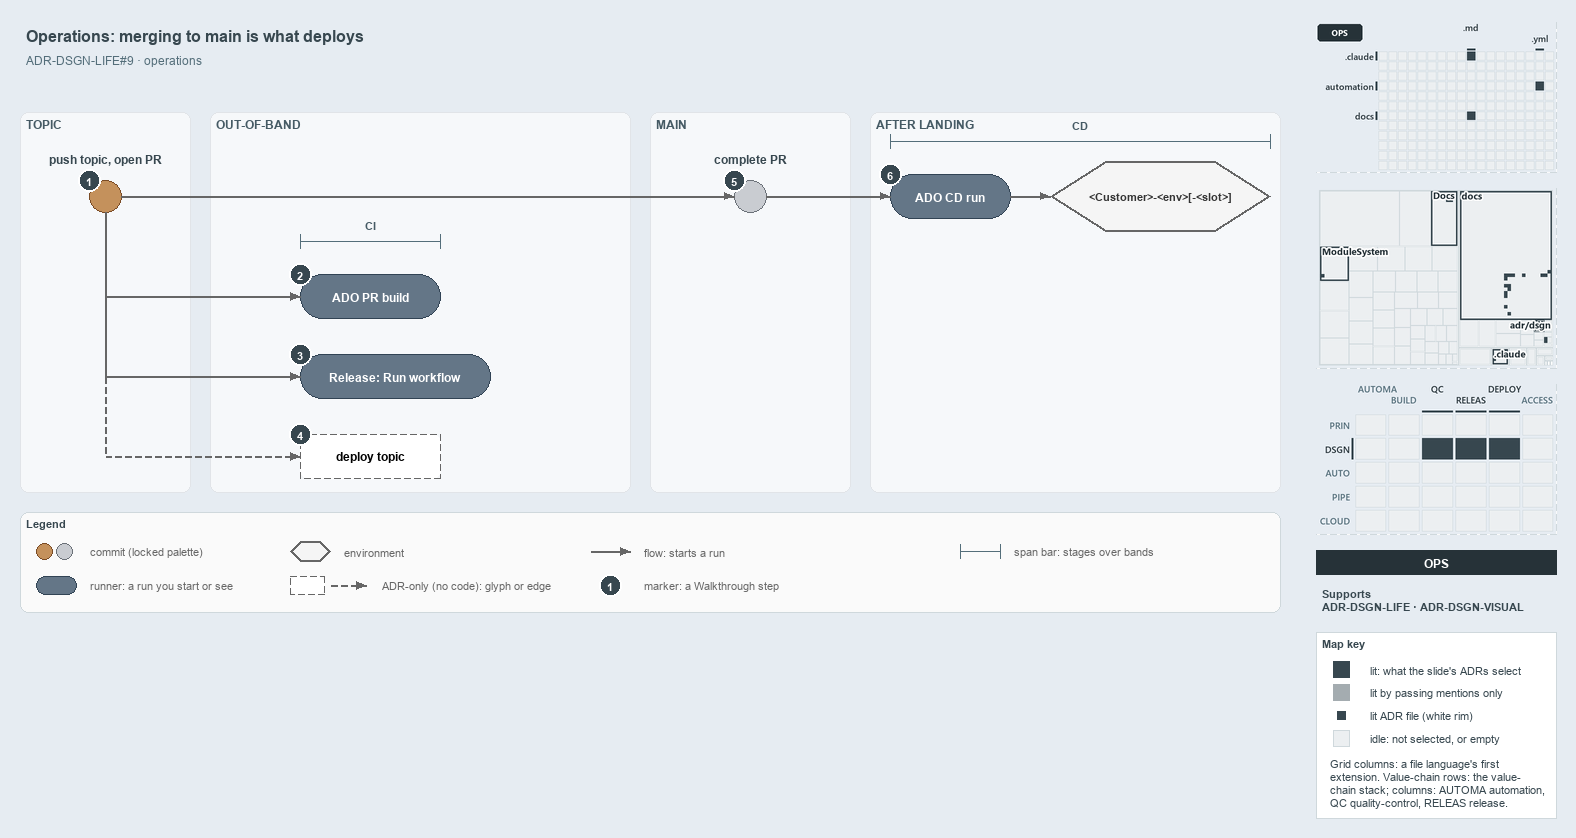

The diagram above was exported from draw.io. Its source (the exported page's mxGraphModel, read from the mxfile embedded in the PNG):
<mxGraphModel dx="1024" dy="768" grid="0" gridSize="10" guides="1" tooltips="1" connect="1" arrows="1" fold="1" page="1" pageScale="1" pageWidth="1572" pageHeight="630" background="#E6ECF2" math="0" shadow="0">
  <root>
    <mxCell id="0" />
    <mxCell id="1" parent="0" />
    <mxCell id="title" value="Operations: merging to main is what deploys" style="text;html=1;align=left;verticalAlign=middle;fontSize=16;fontStyle=1;fontColor=#37474F;" vertex="1" parent="1">
      <mxGeometry x="20" y="14" width="1260" height="30" as="geometry" />
    </mxCell>
    <mxCell id="subtitle" value="ADR-DSGN-LIFE#9 &amp;#183; operations" style="text;html=1;align=left;verticalAlign=middle;fontSize=12;fontColor=#546E7A;" vertex="1" parent="1">
      <mxGeometry x="20" y="44" width="1240" height="20" as="geometry" />
    </mxCell>
    <mxCell id="band-topic" value="TOPIC" style="rounded=1;html=1;arcSize=3;fillColor=#F6F8FA;strokeColor=#E1E4E8;verticalAlign=top;align=left;spacingLeft=8;fontStyle=1;fontSize=12;fontColor=#455A64;" vertex="1" parent="1">
      <mxGeometry x="20" y="106" width="170" height="380" as="geometry" />
    </mxCell>
    <mxCell id="band-oob" value="OUT-OF-BAND" style="rounded=1;html=1;arcSize=3;fillColor=#F6F8FA;strokeColor=#E1E4E8;verticalAlign=top;align=left;spacingLeft=8;fontStyle=1;fontSize=12;fontColor=#455A64;" vertex="1" parent="1">
      <mxGeometry x="210" y="106" width="420" height="380" as="geometry" />
    </mxCell>
    <mxCell id="band-main" value="MAIN" style="rounded=1;html=1;arcSize=3;fillColor=#F6F8FA;strokeColor=#E1E4E8;verticalAlign=top;align=left;spacingLeft=8;fontStyle=1;fontSize=12;fontColor=#455A64;" vertex="1" parent="1">
      <mxGeometry x="650" y="106" width="200" height="380" as="geometry" />
    </mxCell>
    <mxCell id="band-after" value="AFTER LANDING" style="rounded=1;html=1;arcSize=3;fillColor=#F6F8FA;strokeColor=#E1E4E8;verticalAlign=top;align=left;spacingLeft=8;fontStyle=1;fontSize=12;fontColor=#455A64;" vertex="1" parent="1">
      <mxGeometry x="870" y="106" width="410" height="380" as="geometry" />
    </mxCell>
    <mxCell id="c-topic" value="" style="ellipse;html=1;fillColor=#C4915C;strokeColor=#7A4B25;strokeWidth=1.5;fontStyle=1;fontSize=11;" vertex="1" parent="1">
      <mxGeometry x="89" y="174" width="32" height="32" as="geometry" />
    </mxCell>
    <mxCell id="c-topic-name" value="push topic, open PR" style="text;html=1;align=center;verticalAlign=middle;fontSize=12;fontStyle=1;fontColor=#37474F;" vertex="1" parent="1">
      <mxGeometry x="25" y="144" width="160" height="18" as="geometry" />
    </mxCell>
    <mxCell id="c-main" value="" style="ellipse;html=1;fillColor=#C9CCD1;strokeColor=#6B7178;strokeWidth=1.5;fontStyle=1;fontSize=11;" vertex="1" parent="1">
      <mxGeometry x="734" y="174" width="32" height="32" as="geometry" />
    </mxCell>
    <mxCell id="c-main-name" value="complete PR" style="text;html=1;align=center;verticalAlign=middle;fontSize=12;fontStyle=1;fontColor=#37474F;" vertex="1" parent="1">
      <mxGeometry x="670" y="144" width="160" height="18" as="geometry" />
    </mxCell>
    <mxCell id="edge-topic-main" value="" style="edgeStyle=orthogonalEdgeStyle;rounded=1;html=1;endArrow=block;strokeColor=#666666;" edge="1" parent="1" source="c-topic" target="c-main">
      <mxGeometry relative="1" as="geometry" />
    </mxCell>
    <mxCell id="r-cd" value="&lt;b&gt;ADO CD run&lt;/b&gt;" style="rounded=1;arcSize=50;whiteSpace=wrap;html=1;fillColor=#647687;strokeColor=#314354;fontSize=12;fontColor=#FFFFFF;" vertex="1" parent="1">
      <mxGeometry x="890" y="168" width="120" height="44" as="geometry" />
    </mxCell>
    <mxCell id="e-slot" value="&lt;b&gt;&amp;lt;Customer&amp;gt;-&amp;lt;env&amp;gt;[-&amp;lt;slot&amp;gt;]&lt;/b&gt;" style="shape=hexagon;perimeter=hexagonPerimeter2;whiteSpace=wrap;html=1;fillColor=#f5f5f5;strokeColor=#666666;strokeWidth=2;fontColor=#333333;fontSize=11;" vertex="1" parent="1">
      <mxGeometry x="1050" y="155" width="220" height="70" as="geometry" />
    </mxCell>
    <mxCell id="edge-main-cd" value="" style="edgeStyle=orthogonalEdgeStyle;rounded=1;html=1;endArrow=block;strokeColor=#666666;" edge="1" parent="1" source="c-main" target="r-cd">
      <mxGeometry relative="1" as="geometry" />
    </mxCell>
    <mxCell id="edge-cd-slot" value="" style="edgeStyle=orthogonalEdgeStyle;rounded=1;html=1;endArrow=block;strokeColor=#666666;" edge="1" parent="1" source="r-cd" target="e-slot">
      <mxGeometry relative="1" as="geometry" />
    </mxCell>
    <mxCell id="span-cd" value="" style="shape=crossbar;whiteSpace=wrap;html=1;rounded=1;fillColor=none;strokeColor=#546E7A;strokeWidth=1.5;" vertex="1" parent="1">
      <mxGeometry x="890" y="128" width="380" height="14" as="geometry" />
    </mxCell>
    <mxCell id="span-cd-label" value="CD" style="text;html=1;align=center;verticalAlign=middle;fontSize=11;fontStyle=1;fontColor=#455A64;labelBackgroundColor=#F6F8FA;" vertex="1" parent="1">
      <mxGeometry x="1050" y="110" width="60" height="16" as="geometry" />
    </mxCell>
    <mxCell id="port-topic-r2" value="" style="text;html=1;strokeColor=none;fillColor=none;" vertex="1" parent="1">
      <mxGeometry x="105" y="290" width="1" height="1" as="geometry" />
    </mxCell>
    <mxCell id="port-topic-r3" value="" style="text;html=1;strokeColor=none;fillColor=none;" vertex="1" parent="1">
      <mxGeometry x="105" y="370" width="1" height="1" as="geometry" />
    </mxCell>
    <mxCell id="port-topic-r4" value="" style="text;html=1;strokeColor=none;fillColor=none;" vertex="1" parent="1">
      <mxGeometry x="105" y="450" width="1" height="1" as="geometry" />
    </mxCell>
    <mxCell id="edge-topic-bus" value="" style="edgeStyle=orthogonalEdgeStyle;rounded=1;html=1;endArrow=block;strokeColor=#666666;endArrow=none;" edge="1" parent="1" source="c-topic" target="port-topic-r2">
      <mxGeometry relative="1" as="geometry" />
    </mxCell>
    <mxCell id="edge-bus-r3" value="" style="edgeStyle=orthogonalEdgeStyle;rounded=1;html=1;endArrow=block;strokeColor=#666666;endArrow=none;" edge="1" parent="1" source="port-topic-r2" target="port-topic-r3">
      <mxGeometry relative="1" as="geometry" />
    </mxCell>
    <mxCell id="edge-bus-r4" value="" style="edgeStyle=orthogonalEdgeStyle;rounded=1;html=1;endArrow=block;strokeColor=#666666;endArrow=none;dashed=1;" edge="1" parent="1" source="port-topic-r3" target="port-topic-r4">
      <mxGeometry relative="1" as="geometry" />
    </mxCell>
    <mxCell id="r-pr" value="&lt;b&gt;ADO PR build&lt;/b&gt;" style="rounded=1;arcSize=50;whiteSpace=wrap;html=1;fillColor=#647687;strokeColor=#314354;fontSize=12;fontColor=#FFFFFF;" vertex="1" parent="1">
      <mxGeometry x="300" y="268" width="140" height="44" as="geometry" />
    </mxCell>
    <mxCell id="r-release" value="&lt;b&gt;Release: Run workflow&lt;/b&gt;" style="rounded=1;arcSize=50;whiteSpace=wrap;html=1;fillColor=#647687;strokeColor=#314354;fontSize=12;fontColor=#FFFFFF;" vertex="1" parent="1">
      <mxGeometry x="300" y="348" width="190" height="44" as="geometry" />
    </mxCell>
    <mxCell id="a-deploy" value="&lt;b&gt;deploy topic&lt;/b&gt;" style="rounded=1;whiteSpace=wrap;html=1;arcSize=50;fillColor=#FFFFFF;strokeColor=#666666;dashed=1;fontSize=12;" vertex="1" parent="1">
      <mxGeometry x="300" y="428" width="140" height="44" as="geometry" />
    </mxCell>
    <mxCell id="edge-bus-pr" value="" style="edgeStyle=orthogonalEdgeStyle;rounded=1;html=1;endArrow=block;strokeColor=#666666;" edge="1" parent="1" source="port-topic-r2" target="r-pr">
      <mxGeometry relative="1" as="geometry" />
    </mxCell>
    <mxCell id="edge-bus-release" value="" style="edgeStyle=orthogonalEdgeStyle;rounded=1;html=1;endArrow=block;strokeColor=#666666;" edge="1" parent="1" source="port-topic-r3" target="r-release">
      <mxGeometry relative="1" as="geometry" />
    </mxCell>
    <mxCell id="edge-bus-deploy" value="" style="edgeStyle=orthogonalEdgeStyle;rounded=1;html=1;endArrow=block;strokeColor=#666666;dashed=1;" edge="1" parent="1" source="port-topic-r4" target="a-deploy">
      <mxGeometry relative="1" as="geometry" />
    </mxCell>
    <mxCell id="span-ci" value="" style="shape=crossbar;whiteSpace=wrap;html=1;rounded=1;fillColor=none;strokeColor=#546E7A;strokeWidth=1.5;" vertex="1" parent="1">
      <mxGeometry x="300" y="228" width="140" height="14" as="geometry" />
    </mxCell>
    <mxCell id="span-ci-label" value="CI" style="text;html=1;align=center;verticalAlign=middle;fontSize=11;fontStyle=1;fontColor=#455A64;labelBackgroundColor=#F6F8FA;" vertex="1" parent="1">
      <mxGeometry x="340" y="210" width="60" height="16" as="geometry" />
    </mxCell>
    <mxCell id="mark-1" value="1" style="ellipse;html=1;fillColor=#37474F;strokeColor=#FFFFFF;strokeWidth=2;fontColor=#FFFFFF;fontStyle=1;fontSize=11;" vertex="1" parent="1">
      <mxGeometry x="78" y="163" width="22" height="22" as="geometry" />
    </mxCell>
    <mxCell id="mark-2" value="2" style="ellipse;html=1;fillColor=#37474F;strokeColor=#FFFFFF;strokeWidth=2;fontColor=#FFFFFF;fontStyle=1;fontSize=11;" vertex="1" parent="1">
      <mxGeometry x="289" y="257" width="22" height="22" as="geometry" />
    </mxCell>
    <mxCell id="mark-3" value="3" style="ellipse;html=1;fillColor=#37474F;strokeColor=#FFFFFF;strokeWidth=2;fontColor=#FFFFFF;fontStyle=1;fontSize=11;" vertex="1" parent="1">
      <mxGeometry x="289" y="337" width="22" height="22" as="geometry" />
    </mxCell>
    <mxCell id="mark-4" value="4" style="ellipse;html=1;fillColor=#37474F;strokeColor=#FFFFFF;strokeWidth=2;fontColor=#FFFFFF;fontStyle=1;fontSize=11;" vertex="1" parent="1">
      <mxGeometry x="289" y="417" width="22" height="22" as="geometry" />
    </mxCell>
    <mxCell id="mark-5" value="5" style="ellipse;html=1;fillColor=#37474F;strokeColor=#FFFFFF;strokeWidth=2;fontColor=#FFFFFF;fontStyle=1;fontSize=11;" vertex="1" parent="1">
      <mxGeometry x="723" y="163" width="22" height="22" as="geometry" />
    </mxCell>
    <mxCell id="mark-6" value="6" style="ellipse;html=1;fillColor=#37474F;strokeColor=#FFFFFF;strokeWidth=2;fontColor=#FFFFFF;fontStyle=1;fontSize=11;" vertex="1" parent="1">
      <mxGeometry x="879" y="157" width="22" height="22" as="geometry" />
    </mxCell>
    <mxCell id="legend" value="&lt;b&gt;Legend&lt;/b&gt;" style="rounded=1;whiteSpace=wrap;html=1;arcSize=6;fillColor=#FAFAFA;strokeColor=#CFD8DC;align=left;verticalAlign=top;spacing=8;fontSize=11;fontColor=#37474F;" vertex="1" parent="1">
      <mxGeometry x="20" y="506" width="1260" height="100" as="geometry" />
    </mxCell>
    <mxCell id="legend-0-brown" value="" style="ellipse;html=1;fillColor=#C4915C;strokeColor=#7A4B25;strokeWidth=1.5;" vertex="1" parent="1">
      <mxGeometry x="36" y="537" width="16" height="16" as="geometry" />
    </mxCell>
    <mxCell id="legend-0-grey" value="" style="ellipse;html=1;fillColor=#C9CCD1;strokeColor=#6B7178;strokeWidth=1.5;" vertex="1" parent="1">
      <mxGeometry x="56" y="537" width="16" height="16" as="geometry" />
    </mxCell>
    <mxCell id="legend-0-text" value="commit (locked palette)" style="text;html=1;align=left;verticalAlign=middle;fontSize=11;fontColor=#666666;" vertex="1" parent="1">
      <mxGeometry x="84" y="535" width="290" height="20" as="geometry" />
    </mxCell>
    <mxCell id="legend-1" value="" style="rounded=1;arcSize=50;whiteSpace=wrap;html=1;fillColor=#647687;strokeColor=#314354;fontSize=12;fontColor=#FFFFFF;" vertex="1" parent="1">
      <mxGeometry x="36" y="570" width="40" height="18" as="geometry" />
    </mxCell>
    <mxCell id="legend-1-text" value="runner: a run you start or see" style="text;html=1;align=left;verticalAlign=middle;fontSize=11;fontColor=#666666;" vertex="1" parent="1">
      <mxGeometry x="84" y="569" width="290" height="20" as="geometry" />
    </mxCell>
    <mxCell id="legend-2" value="" style="shape=hexagon;perimeter=hexagonPerimeter2;whiteSpace=wrap;html=1;fillColor=#f5f5f5;strokeColor=#666666;strokeWidth=2;fontColor=#333333;fontSize=12;" vertex="1" parent="1">
      <mxGeometry x="290" y="535" width="40" height="20" as="geometry" />
    </mxCell>
    <mxCell id="legend-2-text" value="environment" style="text;html=1;align=left;verticalAlign=middle;fontSize=11;fontColor=#666666;" vertex="1" parent="1">
      <mxGeometry x="338" y="535" width="290" height="20" as="geometry" />
    </mxCell>
    <mxCell id="legend-3" value="" style="rounded=1;whiteSpace=wrap;html=1;arcSize=50;fillColor=#FFFFFF;strokeColor=#666666;dashed=1;fontSize=12;" vertex="1" parent="1">
      <mxGeometry x="290" y="570" width="34" height="18" as="geometry" />
    </mxCell>
    <mxCell id="legend-3-a" value="" style="text;html=1;strokeColor=none;fillColor=none;" vertex="1" parent="1">
      <mxGeometry x="330" y="579" width="1" height="1" as="geometry" />
    </mxCell>
    <mxCell id="legend-3-b" value="" style="text;html=1;strokeColor=none;fillColor=none;" vertex="1" parent="1">
      <mxGeometry x="366" y="579" width="1" height="1" as="geometry" />
    </mxCell>
    <mxCell id="legend-3-edge" value="" style="edgeStyle=orthogonalEdgeStyle;rounded=1;html=1;endArrow=block;strokeColor=#666666;dashed=1;" edge="1" parent="1" source="legend-3-a" target="legend-3-b">
      <mxGeometry relative="1" as="geometry" />
    </mxCell>
    <mxCell id="legend-3-text" value="ADR-only (no code): glyph or edge" style="text;html=1;align=left;verticalAlign=middle;fontSize=11;fontColor=#666666;" vertex="1" parent="1">
      <mxGeometry x="376" y="569" width="290" height="20" as="geometry" />
    </mxCell>
    <mxCell id="legend-4-a" value="" style="text;html=1;strokeColor=none;fillColor=none;" vertex="1" parent="1">
      <mxGeometry x="590" y="545" width="1" height="1" as="geometry" />
    </mxCell>
    <mxCell id="legend-4-b" value="" style="text;html=1;strokeColor=none;fillColor=none;" vertex="1" parent="1">
      <mxGeometry x="630" y="545" width="1" height="1" as="geometry" />
    </mxCell>
    <mxCell id="legend-4-edge" value="" style="edgeStyle=orthogonalEdgeStyle;rounded=1;html=1;endArrow=block;strokeColor=#666666;" edge="1" parent="1" source="legend-4-a" target="legend-4-b">
      <mxGeometry relative="1" as="geometry" />
    </mxCell>
    <mxCell id="legend-4-text" value="flow: starts a run" style="text;html=1;align=left;verticalAlign=middle;fontSize=11;fontColor=#666666;" vertex="1" parent="1">
      <mxGeometry x="638" y="535" width="290" height="20" as="geometry" />
    </mxCell>
    <mxCell id="legend-5" value="1" style="ellipse;html=1;fillColor=#37474F;strokeColor=#FFFFFF;strokeWidth=2;fontColor=#FFFFFF;fontStyle=1;fontSize=11;" vertex="1" parent="1">
      <mxGeometry x="599" y="568" width="22" height="22" as="geometry" />
    </mxCell>
    <mxCell id="legend-5-text" value="marker: a Walkthrough step" style="text;html=1;align=left;verticalAlign=middle;fontSize=11;fontColor=#666666;" vertex="1" parent="1">
      <mxGeometry x="638" y="569" width="290" height="20" as="geometry" />
    </mxCell>
    <mxCell id="legend-6" value="" style="shape=crossbar;whiteSpace=wrap;html=1;rounded=1;fillColor=none;strokeColor=#546E7A;strokeWidth=1.5;" vertex="1" parent="1">
      <mxGeometry x="960" y="538" width="40" height="14" as="geometry" />
    </mxCell>
    <mxCell id="legend-6-text" value="span bar: stages over bands" style="text;html=1;align=left;verticalAlign=middle;fontSize=11;fontColor=#666666;" vertex="1" parent="1">
      <mxGeometry x="1008" y="535" width="290" height="20" as="geometry" />
    </mxCell>
    <mxCell id="minimap-grid" value="" style="shape=image;html=1;imageAspect=0;aspect=fixed;verticalLabelPosition=bottom;strokeColor=#CFD8DC;dashed=1;fillColor=#FAFAFA;image=data:image/png,(base64 omitted: 8632 chars);" vertex="1" parent="1">
      <mxGeometry x="1316" y="16" width="240" height="150" as="geometry" />
    </mxCell>
    <mxCell id="minimap-tree" value="" style="shape=image;html=1;imageAspect=0;aspect=fixed;verticalLabelPosition=bottom;strokeColor=#CFD8DC;dashed=1;fillColor=#FAFAFA;image=data:image/png,(base64 omitted: 16676 chars);" vertex="1" parent="1">
      <mxGeometry x="1316" y="182" width="240" height="180" as="geometry" />
    </mxCell>
    <mxCell id="minimap-chain" value="" style="shape=image;html=1;imageAspect=0;aspect=fixed;verticalLabelPosition=bottom;strokeColor=#CFD8DC;dashed=1;fillColor=#FAFAFA;image=data:image/png,(base64 omitted: 15016 chars);" vertex="1" parent="1">
      <mxGeometry x="1316" y="378" width="240" height="150" as="geometry" />
    </mxCell>
    <mxCell id="lens-badge" value="OPS" style="rounded=0;whiteSpace=wrap;html=1;align=center;verticalAlign=middle;fontSize=12;fontStyle=1;fontColor=#FFFFFF;fillColor=#263238;strokeColor=none;" vertex="1" parent="1">
      <mxGeometry x="1316" y="544" width="240" height="24" as="geometry" />
    </mxCell>
    <mxCell id="supports" value="&lt;b&gt;Supports&lt;/b&gt;&lt;br&gt;ADR-DSGN-LIFE &amp;#183; ADR-DSGN-VISUAL" style="text;html=1;whiteSpace=wrap;align=left;verticalAlign=top;fontSize=11;fontColor=#37474F;" vertex="1" parent="1">
      <mxGeometry x="1316" y="576" width="240" height="38" as="geometry" />
    </mxCell>
    <mxCell id="mapkey" value="&lt;b&gt;Map key&lt;/b&gt;" style="rounded=0;whiteSpace=wrap;html=1;align=left;verticalAlign=top;fontSize=11;fontColor=#37474F;fillColor=#FFFFFF;strokeColor=#CFD8DC;spacingLeft=8;spacingTop=2;" vertex="1" parent="1">
      <mxGeometry x="1316" y="626" width="240" height="186" as="geometry" />
    </mxCell>
    <mxCell id="mapkey-lit" value="" style="rounded=0;html=1;fillColor=#37474F;strokeColor=#37474F;" vertex="1" parent="1">
      <mxGeometry x="1333.0" y="655.0" width="16" height="16" as="geometry" />
    </mxCell>
    <mxCell id="mapkey-lit-text" value="lit: what the slide's ADRs select" style="text;html=1;align=left;verticalAlign=middle;fontSize=11;fontColor=#37474F;" vertex="1" parent="1">
      <mxGeometry x="1364" y="653" width="184" height="20" as="geometry" />
    </mxCell>
    <mxCell id="mapkey-touched" value="" style="rounded=0;html=1;fillColor=#A4ACB0;strokeColor=#A4ACB0;" vertex="1" parent="1">
      <mxGeometry x="1333.0" y="678.0" width="16" height="16" as="geometry" />
    </mxCell>
    <mxCell id="mapkey-touched-text" value="lit by passing mentions only" style="text;html=1;align=left;verticalAlign=middle;fontSize=11;fontColor=#37474F;" vertex="1" parent="1">
      <mxGeometry x="1364" y="676" width="184" height="20" as="geometry" />
    </mxCell>
    <mxCell id="mapkey-adr" value="" style="rounded=0;html=1;fillColor=#37474F;strokeColor=#FFFFFF;strokeWidth=2;" vertex="1" parent="1">
      <mxGeometry x="1335.0" y="703.0" width="12" height="12" as="geometry" />
    </mxCell>
    <mxCell id="mapkey-adr-text" value="lit ADR file (white rim)" style="text;html=1;align=left;verticalAlign=middle;fontSize=11;fontColor=#37474F;" vertex="1" parent="1">
      <mxGeometry x="1364" y="699" width="184" height="20" as="geometry" />
    </mxCell>
    <mxCell id="mapkey-idle" value="" style="rounded=0;html=1;fillColor=#ECEFF1;strokeColor=#CFD8DC;" vertex="1" parent="1">
      <mxGeometry x="1333.0" y="724.0" width="16" height="16" as="geometry" />
    </mxCell>
    <mxCell id="mapkey-idle-text" value="idle: not selected, or empty" style="text;html=1;align=left;verticalAlign=middle;fontSize=11;fontColor=#37474F;" vertex="1" parent="1">
      <mxGeometry x="1364" y="722" width="184" height="20" as="geometry" />
    </mxCell>
    <mxCell id="mapkey-codes" value="Grid columns: a file language's first&lt;br&gt;extension. Value-chain rows: the value-&lt;br&gt;chain stack; columns: AUTOMA automation,&lt;br&gt;QC quality-control, RELEAS release." style="text;html=1;align=left;verticalAlign=top;whiteSpace=wrap;fontSize=11;fontColor=#37474F;" vertex="1" parent="1">
      <mxGeometry x="1324" y="746" width="224" height="60" as="geometry" />
    </mxCell>
  </root>
</mxGraphModel>